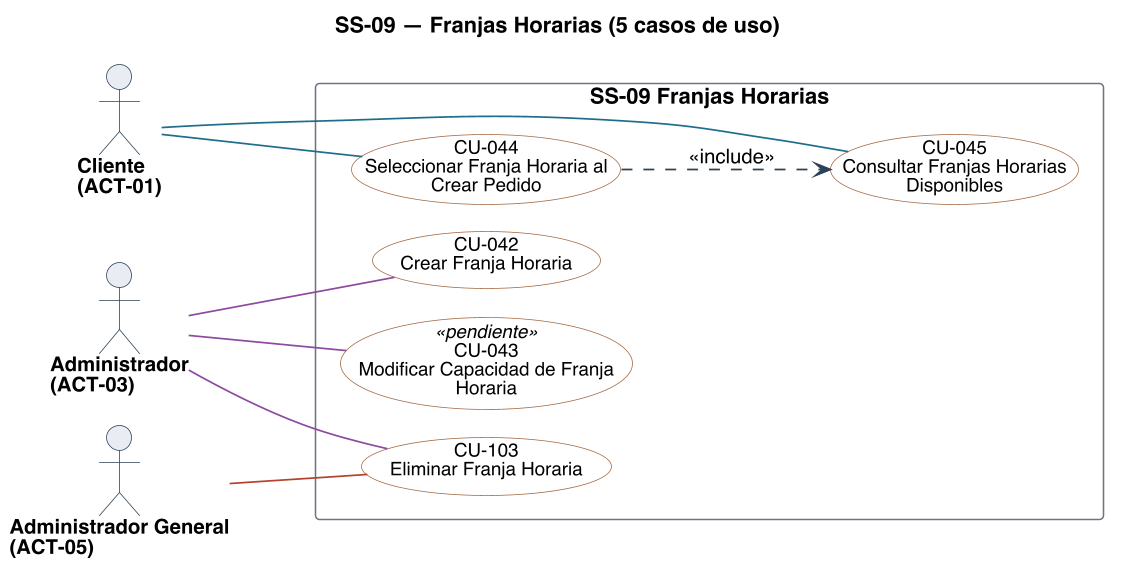

The diagram above was rendered by PlantUML. Its source (embedded in the PNG):
@startuml
title SS-09 — Franjas Horarias (5 casos de uso)
left to right direction
skinparam backgroundColor #FFFFFF
skinparam shadowing false
skinparam defaultFontName Helvetica
skinparam defaultFontSize 13
skinparam dpi 150
skinparam ArrowColor #2C4257
skinparam ArrowThickness 1.1
skinparam actor {
  BorderColor #2C4257
  BackgroundColor #E8EDF2
  FontSize 13
  FontStyle bold
}
skinparam usecase {
  BorderColor #2C4257
  BackgroundColor #FFFFFF
  FontSize 12
}
skinparam rectangle {
  BorderColor #6B7683
  FontSize 14
  FontStyle bold
}

skinparam nodesep 18
skinparam ranksep 70
skinparam usecase {
  BorderColor<<pendiente>> #9C4436
  BackgroundColor<<pendiente>> #F6E4E1
  BorderColor<<factorizado>> #6B7683
  BackgroundColor<<factorizado>> #F2F4F6
}

actor "Cliente\n(ACT-01)" as A01
actor "Administrador\n(ACT-03)" as A03
actor "Administrador General\n(ACT-05)" as A05

rectangle "SS-09 Franjas Horarias" {
  usecase "CU-042\nCrear Franja Horaria" as U042 #back:FFFFFF;line:A26A45
  usecase "CU-043\nModificar Capacidad de Franja\nHoraria" as U043 <<pendiente>> #back:FFFFFF;line:A26A45
  usecase "CU-044\nSeleccionar Franja Horaria al\nCrear Pedido" as U044 #back:FFFFFF;line:A26A45
  usecase "CU-045\nConsultar Franjas Horarias\nDisponibles" as U045 #back:FFFFFF;line:A26A45
  usecase "CU-103\nEliminar Franja Horaria" as U103 #back:FFFFFF;line:A26A45
}

A01 -[#1F6F8B]- U044
A01 -[#1F6F8B]- U045
A03 -[#8C4A9E]- U042
A03 -[#8C4A9E]- U043
A03 -[#8C4A9E]- U103
A05 -[#B4432B]- U103

' escribir sobre algo exige leerlo antes: la busqueda entra por <<include>>
U044 ..> U045 : <<include>>

@enduml